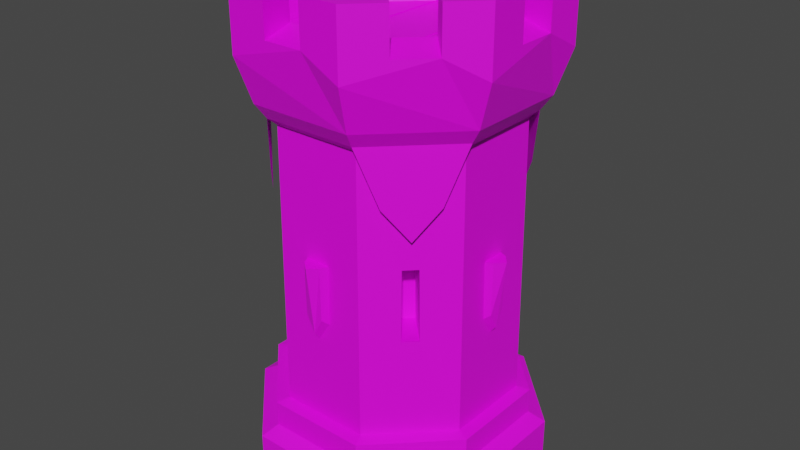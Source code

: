 # Source: FireTower.blend  (saved by Blender 2.81.16; exported with 4.5.12 LTS)
import bpy
from mathutils import Matrix  # noqa: F401  (used for matrix-valued properties, if any)

bpy.ops.wm.read_factory_settings(use_empty=True)
scene = bpy.context.scene
scene.name = 'Scene'

# ---- collections
col_collection = bpy.data.collections.new('Collection'); scene.collection.children.link(col_collection)

# ---- images (referenced by path relative to the original .blend; pixels are not part of the script)
import os
ASSET_DIR = os.environ.get("B2B_ASSET_DIR", "")  # directory of the original .blend (textures are referenced by path, not embedded)
HERE = os.path.dirname(os.path.abspath(__file__))  # packed textures are extracted next to this script under _unpacked/

def load_image(name, relpath, width, height, colorspace="sRGB"):
    """Load a texture the original file referenced (path relative to the .blend, or extracted next to this script)."""
    p = next((c for c in (os.path.join(HERE, relpath), os.path.join(ASSET_DIR, relpath)) if relpath and os.path.exists(c)), "")
    if p:
        img = bpy.data.images.load(p, check_existing=True)
        img.name = name
    else:  # same state as the original file: an image datablock whose file is absent (Cycles renders it pink)
        img = bpy.data.images.new(name, width, height)
        img.source = "FILE"
        img.filepath = "//" + (relpath or name)
    img.colorspace_settings.name = colorspace
    return img
img_colorpalette_png = load_image('ColorPalette.png', 'ColorPalette.png', 1024, 1024, 'sRGB')

# ---- materials (node trees are filled in below, after node groups)
mat_material_001 = bpy.data.materials.new('Material.001')
mat_material_001.use_transparent_shadow = False

# ---- material node trees
mat_material_001.use_nodes = True; mat_material_001.node_tree.nodes.clear()
_N = mat_material_001.node_tree.nodes; _L = mat_material_001.node_tree.links
n0 = _N.new('ShaderNodeOutputMaterial'); n0.name = 'Material Output'; n0.location = (300, 300)
n1 = _N.new('ShaderNodeBsdfPrincipled'); n1.name = 'Principled BSDF'; n1.location = (10, 300)
n1.distribution = 'GGX'
n1.subsurface_method = 'BURLEY'
n1.inputs[3].default_value = 1.45
n1.inputs[27].default_value = (0.0, 0.0, 0.0, 1.0)
n1.inputs[28].default_value = 1.0
n2 = _N.new('ShaderNodeTexImage'); n2.name = 'Image Texture'; n2.location = (-405, 232)
n2.image = img_colorpalette_png
_L.new(n1.outputs[0], n0.inputs[0])
_L.new(n2.outputs[0], n1.inputs[0])
n0.is_active_output = True

# ---- world
world_world = bpy.data.worlds.new('World'); scene.world = world_world
world_world.use_nodes = True; world_world.node_tree.nodes.clear()
_N = world_world.node_tree.nodes; _L = world_world.node_tree.links
n0 = _N.new('ShaderNodeOutputWorld'); n0.name = 'World Output'; n0.location = (300, 300)
n1 = _N.new('ShaderNodeBackground'); n1.name = 'Background'; n1.location = (10, 300)
n1.inputs[0].default_value = (0.05088, 0.05088, 0.05088, 1.0)
_L.new(n1.outputs[0], n0.inputs[0])
n0.is_active_output = True
world_world.color = (0.05088, 0.05088, 0.05088)
world_world.use_sun_shadow = False
world_world.sun_shadow_jitter_overblur = 0.0

# ---- meshes
me_cylinder_003 = bpy.data.meshes.new('Cylinder.003')
me_cylinder_003.from_pydata([(-1.113, 0.4732, 15.34), (-1.113, 0.4732, 1.526e-05), (-1.12, -0.4631, 15.34), (-1.12, -0.4631, 1.526e-05), (-0.4623, -1.13, 15.34), (-0.4623, -1.13, 1.526e-05), (0.4741, -1.137, 15.34), (0.4741, -1.137, 1.526e-05), (1.141, -0.4791, 15.34), (1.141, -0.4791, 1.526e-05), (1.148, 0.4572, 15.34), (1.148, 0.4572, 1.526e-05), (0.4901, 1.124, 15.34), (0.4901, 1.124, 1.526e-05), (-0.4463, 1.131, 15.34), (-0.4463, 1.131, 1.526e-05), (-0.9845, 0.4189, 17.5), (-0.9904, -0.4106, 17.5), (-0.408, -1.001, 17.5), (1.012, -0.4248, 17.5), (1.018, 0.4047, 17.5), (0.4216, -1.007, 17.5), (0.4357, 0.9955, 17.5), (-0.3938, 1.001, 17.5), (-0.666, 0.5902, 50.17), (-0.6743, -0.5865, 50.17), (-0.5793, -0.6828, 50.17), (0.6938, -0.5961, 50.17), (0.7021, 0.5806, 50.17), (0.5974, -0.6912, 50.17), (0.6071, 0.6769, 50.17), (-0.5696, 0.6852, 50.17), (-0.9845, 0.4189, 24.11), (-0.9904, -0.4106, 24.11), (-0.408, -1.001, 24.11), (1.012, -0.4248, 24.11), (1.018, 0.4047, 24.11), (0.4216, -1.007, 24.11), (0.4357, 0.9955, 24.11), (-0.3938, 1.001, 24.11), (-1.017, 0.4327, 103.2), (-1.023, -0.4239, 103.2), (-0.4217, -1.034, 103.2), (1.045, -0.4386, 103.2), (1.051, 0.418, 103.2), (0.4348, -1.04, 103.2), (0.4495, 1.028, 103.2), (-0.4071, 1.034, 103.2), (-1.132, 0.4813, 114.7), (-1.139, -0.4709, 114.7), (-0.4704, -1.149, 114.7), (1.16, -0.4872, 114.7), (1.167, 0.465, 114.7), (0.4818, -1.156, 114.7), (0.4981, 1.143, 114.7), (-0.4541, 1.15, 114.7), (-0.9002, 0.3833, 131.2), (-0.9056, -0.3762, 131.2), (-0.3724, -0.9171, 131.2), (0.928, -0.3892, 131.2), (0.9334, 0.3703, 131.2), (0.3871, -0.9224, 131.2), (0.4001, 0.9112, 131.2), (-0.3594, 0.9165, 131.2), (0.7079, -0.9329, 120.0), (0.9339, -0.71, 120.0), (0.5446, -0.7672, 131.2), (0.7706, -0.5444, 131.2), (1.162, -0.1698, 120.0), (1.164, 0.1476, 120.0), (0.9296, -0.1681, 131.2), (0.9318, 0.1493, 131.2), (0.9438, 0.691, 120.0), (0.721, 0.9171, 120.0), (0.7782, 0.5277, 131.2), (0.5553, 0.7537, 131.2), (0.1807, 1.145, 120.0), (-0.1367, 1.148, 120.0), (0.1791, 0.9127, 131.2), (-0.1383, 0.915, 131.2), (-0.6801, 0.927, 120.0), (-0.9061, 0.7041, 120.0), (-0.5168, 0.7613, 131.2), (-0.7428, 0.5385, 131.2), (-1.134, 0.1639, 120.0), (-1.137, -0.1535, 120.0), (-0.9018, 0.1622, 131.2), (-0.904, -0.1552, 131.2), (-0.916, -0.6969, 120.0), (-0.6932, -0.923, 120.0), (-0.7504, -0.5336, 131.2), (-0.5276, -0.7596, 131.2), (-0.153, -1.151, 120.0), (0.1644, -1.153, 120.0), (-0.1513, -0.9186, 131.2), (0.1661, -0.9209, 131.2), (-1.137, -0.1535, 131.2), (-1.139, -0.4709, 131.2), (-0.6932, -0.923, 131.2), (-0.4704, -1.149, 131.2), (1.164, 0.1476, 131.2), (1.167, 0.465, 131.2), (0.9339, -0.71, 131.2), (1.16, -0.4872, 131.2), (-0.1367, 1.148, 131.2), (-0.4541, 1.15, 131.2), (0.1644, -1.153, 131.2), (0.4818, -1.156, 131.2), (0.721, 0.9171, 131.2), (0.4981, 1.143, 131.2), (-0.9061, 0.7041, 131.2), (-1.132, 0.4813, 131.2), (0.7079, -0.9329, 131.2), (1.162, -0.1698, 131.2), (0.9438, 0.691, 131.2), (0.1807, 1.145, 131.2), (-0.6801, 0.927, 131.2), (-1.134, 0.1639, 131.2), (-0.916, -0.6969, 131.2), (-0.153, -1.151, 131.2), (-0.8204, -0.1788, 112.6), (-0.8216, -0.3421, 112.6), (-0.4518, -0.7172, 112.6), (-0.3371, -0.8335, 112.6), (0.8482, 0.1728, 112.6), (0.8493, 0.3362, 112.6), (0.7281, -0.4686, 112.6), (0.8445, -0.3539, 112.6), (-0.1619, 0.8314, 112.6), (-0.3253, 0.8325, 112.6), (0.1897, -0.8373, 112.6), (0.353, -0.8384, 112.6), (0.4795, 0.7113, 112.6), (0.3648, 0.8276, 112.6), (-0.7004, 0.4627, 112.6), (-0.8167, 0.348, 112.6), (0.4694, -0.7237, 112.6), (0.8456, -0.1905, 112.6), (0.7346, 0.4525, 112.6), (0.2015, 0.8288, 112.6), (-0.4416, 0.7178, 112.6), (-0.8179, 0.1846, 112.6), (-0.7069, -0.4584, 112.6), (-0.1737, -0.8347, 112.6), (-0.9361, 0.3984, 99.37), (-0.6535, 0.5849, 68.69), (-0.6617, -0.5813, 68.69), (-0.9417, -0.3909, 99.37), (-0.574, -0.6703, 68.69), (-0.3875, -0.9529, 99.37), (0.9639, -0.4043, 99.37), (0.6812, -0.5908, 68.69), (0.6895, 0.5754, 68.69), (0.9694, 0.385, 99.37), (0.4018, -0.9585, 99.37), (0.5923, -0.6785, 68.69), (0.4153, 0.947, 99.37), (0.6018, 0.6644, 68.69), (-0.5645, 0.6726, 68.69), (-0.374, 0.9526, 99.37), (-0.904, -0.1552, 122.1), (-0.9056, -0.3762, 120.4), (-0.5276, -0.7596, 122.1), (-0.3724, -0.9171, 120.4), (0.9318, 0.1493, 122.1), (0.9334, 0.3703, 120.4), (0.7706, -0.5444, 122.1), (0.928, -0.3892, 120.4), (-0.1383, 0.915, 122.1), (-0.3594, 0.9165, 120.4), (0.1661, -0.9209, 122.1), (0.3871, -0.9224, 120.4), (0.5553, 0.7537, 122.1), (0.4001, 0.9112, 120.4), (-0.7428, 0.5385, 122.1), (-0.9002, 0.3833, 120.4), (0.5446, -0.7672, 122.1), (0.9296, -0.1681, 122.1), (0.7782, 0.5277, 122.1), (0.1791, 0.9127, 122.1), (-0.5168, 0.7613, 122.1), (-0.9018, 0.1622, 122.1), (-0.7504, -0.5336, 122.1), (-0.1513, -0.9186, 122.1), (0.4694, -0.7237, 113.6), (0.7281, -0.4686, 113.6), (0.7346, 0.4525, 113.6), (0.4795, 0.7113, 113.6), (0.4795, 0.7113, 113.4), (0.3648, 0.8276, 113.4), (0.353, -0.8384, 113.4), (0.4694, -0.7237, 113.4), (0.1897, -0.8373, 113.6), (0.353, -0.8384, 113.6), (0.3648, 0.8276, 113.6), (0.2015, 0.8288, 113.6), (0.2015, 0.8288, 113.8), (-0.1619, 0.8314, 113.8), (-0.1737, -0.8347, 113.8), (0.1897, -0.8373, 113.8), (-0.1619, 0.8314, 113.5), (-0.3253, 0.8325, 113.5), (-0.3371, -0.8335, 113.5), (-0.1737, -0.8347, 113.5), (-0.4518, -0.7172, 113.7), (-0.3371, -0.8335, 113.7), (-0.3253, 0.8325, 113.7), (-0.4416, 0.7178, 113.7), (-0.4416, 0.7178, 113.7), (-0.7004, 0.4627, 113.7), (-0.7069, -0.4584, 113.7), (-0.4518, -0.7172, 113.7), (-0.8204, -0.1788, 113.6), (-0.8216, -0.3421, 113.6), (-0.7004, 0.4627, 113.6), (-0.8167, 0.348, 113.6), (-0.8179, 0.1846, 113.6), (-0.7069, -0.4584, 113.6), (0.8482, 0.1728, 113.4), (0.8493, 0.3362, 113.4), (0.7281, -0.4686, 113.4), (0.8445, -0.3539, 113.4), (0.8456, -0.1905, 113.4), (0.7346, 0.4525, 113.4), (-0.8908, -0.3702, 24.69), (-0.3661, -0.9024, 24.69), (0.3811, -0.9076, 24.69), (0.9133, -0.383, 24.69), (0.9186, 0.3643, 24.69), (0.119, 0.8954, 51.55), (-0.07853, 0.8968, 51.55), (-0.8855, 0.3771, 24.69), (-0.8735, -0.3632, 97.38), (-0.3589, -0.8852, 97.38), (0.3741, -0.8903, 97.38), (0.8961, -0.3757, 97.38), (0.9013, 0.3573, 97.38), (0.1516, 0.8839, 67.08), (-0.1113, 0.8858, 67.08), (-0.8683, 0.3698, 97.38), (0.36, -0.4503, 49.94), (0.4563, -0.3553, 49.94), (0.3548, -0.4377, 68.46), (0.4438, -0.35, 68.46), (-0.4004, -0.3164, 49.9), (-0.3054, -0.4127, 49.9), (-0.3878, -0.3113, 68.43), (-0.3001, -0.4002, 68.43), (-0.319, 0.431, 49.92), (-0.4153, 0.336, 49.92), (-0.3138, 0.4184, 68.45), (-0.4028, 0.3307, 68.45), (0.4418, 0.3239, 49.92), (0.3468, 0.4203, 49.92), (0.4292, 0.3188, 68.44), (0.3415, 0.4078, 68.44), (0.3939, 0.8965, 24.69), (-0.3534, 0.9017, 24.69), (0.3866, 0.8793, 97.38), (-0.3464, 0.8844, 97.38), (0.02024, 0.8961, 46.45), (0.02016, 0.8848, 67.08), (0.0207, 0.9618, 49.05), (-0.05057, 0.9609, 53.27), (0.02062, 1.028, 67.13), (-0.05267, 0.9654, 67.13), (0.09197, 0.9599, 53.27), (0.09391, 0.9644, 67.13), (0.8953, -0.1249, 51.29), (0.8967, 0.07267, 51.29), (0.884, -0.1345, 66.82), (0.8855, 0.08246, 66.82), (0.896, -0.0261, 46.18), (0.8847, -0.02602, 66.82), (0.9617, -0.02655, 48.79), (0.9608, 0.04472, 53.0), (1.028, -0.02647, 66.86), (0.9653, 0.04681, 66.86), (0.9598, -0.09782, 53.0), (0.9643, -0.09976, 66.86), (-0.1042, -0.8888, 51.42), (0.09331, -0.8908, 51.42), (-0.1182, -0.8773, 66.95), (0.1075, -0.8796, 66.95), (-0.005464, -0.8898, 46.31), (-0.00535, -0.8785, 66.95), (-0.006121, -0.9554, 48.92), (0.06515, -0.9547, 53.14), (-0.006245, -1.021, 67.0), (0.06723, -0.9593, 67.0), (-0.07738, -0.9533, 53.14), (-0.07934, -0.9578, 67.0), (-0.8774, 0.1339, 51.17), (-0.8794, -0.06364, 51.17), (-0.8732, 0.1358, 66.71), (-0.8752, -0.06572, 66.71), (-0.876, 0.03513, 46.06), (-0.8742, 0.03502, 66.71), (-0.9429, 0.03579, 48.64), (-0.9441, -0.03548, 52.86), (-1.017, 0.03591, 66.68), (-0.955, -0.03757, 66.71), (-0.9426, 0.1071, 52.86), (-0.9535, 0.109, 66.71), (-1.113, 0.4732, 8.663), (-1.113, 0.4732, 5.671), (0.4741, -1.137, 8.663), (0.4741, -1.137, 5.671), (0.4901, 1.124, 8.663), (0.4901, 1.124, 5.671), (1.141, -0.4791, 8.663), (1.141, -0.4791, 5.671), (-0.4463, 1.131, 5.671), (-0.4463, 1.131, 8.663), (-0.4623, -1.13, 8.663), (-0.4623, -1.13, 5.671), (1.148, 0.4572, 8.663), (1.148, 0.4572, 5.671), (-1.12, -0.4631, 8.663), (-1.12, -0.4631, 5.671), (-0.7992, 0.5334, 84.68), (-0.8205, -0.5137, 84.68), (-0.5087, -0.8301, 84.68), (0.835, -0.5314, 84.68), (0.853, 0.5031, 84.68), (0.5306, -0.8315, 84.68), (0.5317, 0.8289, 84.68), (-0.5109, 0.8176, 84.68), (-0.6551, 0.6755, 76.59), (-0.6646, -0.6719, 76.59), (0.6828, -0.6814, 76.59), (0.6924, 0.666, 76.59), (0.645, -0.7187, 84.68), (0.6851, -0.6792, 76.71), (0.7235, -0.6413, 84.68), (0.7341, 0.6237, 84.68), (0.6506, 0.7083, 84.68), (-0.6179, 0.7122, 84.68), (-0.6923, 0.6388, 84.68), (-0.701, -0.6349, 84.68), (-0.6282, -0.7088, 84.68)], [], [(11, 9, 7, 5, 3, 1, 15, 13), (314, 4, 2, 318), (308, 12, 10, 316), (313, 14, 12, 308), (306, 6, 4, 314), (316, 10, 8, 310), (4, 6, 21, 18), (310, 8, 6, 306), (318, 2, 0, 304), (304, 0, 14, 313), (22, 23, 39, 38), (2, 4, 18, 17), (12, 14, 23, 22), (0, 2, 17, 16), (10, 12, 22, 20), (8, 10, 20, 19), (14, 0, 16, 23), (6, 8, 19, 21), (150, 153, 44, 43), (19, 20, 36, 35), (16, 17, 33, 32), (23, 16, 32, 39), (18, 21, 37, 34), (21, 19, 35, 37), (17, 18, 34, 33), (20, 22, 38, 36), (224, 231, 32, 33), (225, 224, 33, 34), (228, 227, 35, 36), (227, 226, 37, 35), (257, 256, 38, 39), (226, 225, 34, 37), (256, 228, 36, 38), (231, 257, 39, 32), (31, 24, 249, 248), (227, 228, 236, 235), (149, 154, 45, 42), (156, 159, 47, 46), (154, 150, 43, 45), (159, 144, 40, 47), (147, 149, 42, 41), (44, 46, 54, 73, 72, 52), (144, 147, 41, 40), (225, 226, 234, 233), (153, 156, 46, 44), (148, 146, 246, 247), (152, 28, 252, 254), (260, 230, 263, 262), (29, 27, 241, 240), (89, 50, 99, 98), (46, 47, 55, 77, 76, 54), (43, 44, 52, 69, 68, 51), (40, 41, 49, 85, 84, 48), (47, 40, 48, 81, 80, 55), (42, 45, 53, 93, 92, 50), (45, 43, 51, 65, 64, 53), (41, 42, 50, 89, 88, 49), (87, 57, 161, 160), (73, 54, 109, 108), (77, 55, 105, 104), (69, 52, 101, 100), (85, 49, 97, 96), (81, 48, 111, 110), (93, 53, 107, 106), (65, 51, 103, 102), (53, 64, 112, 107), (65, 102, 67, 166), (51, 68, 113, 103), (93, 106, 95, 170), (52, 72, 114, 101), (98, 91, 162, 89), (54, 76, 115, 109), (96, 87, 160, 85), (55, 80, 116, 105), (81, 110, 83, 174), (48, 84, 117, 111), (77, 104, 79, 168), (49, 88, 118, 97), (73, 108, 75, 172), (50, 92, 119, 99), (100, 71, 164, 69), (57, 87, 96, 97), (58, 91, 98, 99), (60, 71, 100, 101), (59, 67, 102, 103), (63, 79, 104, 105), (61, 95, 106, 107), (62, 75, 108, 109), (56, 83, 110, 111), (66, 61, 107, 112), (178, 74, 114, 72), (70, 59, 103, 113), (179, 78, 115, 76), (74, 60, 101, 114), (80, 180, 82, 116), (78, 62, 109, 115), (84, 181, 86, 117), (82, 63, 105, 116), (88, 182, 90, 118), (86, 56, 111, 117), (119, 92, 183, 94), (90, 57, 97, 118), (64, 176, 66, 112), (94, 58, 99, 119), (68, 177, 70, 113), (172, 178, 72, 73), (61, 66, 176, 171), (168, 179, 76, 77), (91, 58, 163, 162), (63, 82, 180, 169), (81, 174, 180, 80), (71, 60, 165, 164), (85, 160, 181, 84), (59, 70, 177, 167), (67, 59, 167, 166), (56, 86, 181, 175), (89, 162, 182, 88), (79, 63, 169, 168), (93, 170, 183, 92), (60, 74, 178, 165), (95, 61, 171, 170), (57, 90, 182, 161), (65, 166, 176, 64), (75, 62, 173, 172), (69, 164, 177, 68), (62, 78, 179, 173), (83, 56, 175, 174), (58, 94, 183, 163), (239, 232, 147, 144), (232, 233, 149, 147), (235, 236, 153, 150), (234, 235, 150, 154), (258, 259, 159, 156), (233, 234, 154, 149), (236, 258, 156, 153), (259, 239, 144, 159), (231, 224, 232, 239), (121, 120, 160, 161), (123, 122, 162, 163), (125, 124, 164, 165), (127, 126, 166, 167), (129, 128, 168, 169), (131, 130, 170, 171), (133, 132, 172, 173), (135, 134, 174, 175), (136, 131, 171, 176), (126, 136, 176, 166), (137, 127, 167, 177), (124, 137, 177, 164), (138, 125, 165, 178), (132, 138, 178, 172), (139, 133, 173, 179), (128, 139, 179, 168), (140, 129, 169, 180), (134, 140, 180, 174), (141, 135, 175, 181), (120, 141, 181, 160), (142, 121, 161, 182), (122, 142, 182, 162), (143, 123, 163, 183), (130, 143, 183, 170), (134, 135, 215, 214), (142, 122, 211, 210), (129, 140, 207, 206), (128, 129, 201, 200), (130, 139, 196, 199), (130, 131, 193, 192), (131, 136, 191, 190), (126, 138, 186, 185), (138, 126, 220, 223), (184, 185, 186, 187), (132, 136, 184, 187), (138, 132, 187, 186), (136, 126, 185, 184), (188, 189, 190, 191), (136, 132, 188, 191), (132, 133, 189, 188), (133, 131, 190, 189), (192, 193, 194, 195), (139, 130, 192, 195), (133, 139, 195, 194), (131, 133, 194, 193), (196, 197, 198, 199), (143, 130, 199, 198), (139, 128, 197, 196), (128, 143, 198, 197), (200, 201, 202, 203), (143, 128, 200, 203), (123, 143, 203, 202), (129, 123, 202, 201), (204, 205, 206, 207), (122, 123, 205, 204), (140, 122, 204, 207), (123, 129, 206, 205), (208, 209, 210, 211), (122, 140, 208, 211), (140, 134, 209, 208), (134, 142, 210, 209), (212, 213, 217, 214, 215, 216), (135, 141, 216, 215), (141, 120, 212, 216), (142, 134, 214, 217), (120, 121, 213, 212), (121, 142, 217, 213), (218, 219, 223, 220, 221, 222), (126, 127, 221, 220), (125, 138, 223, 219), (127, 137, 222, 221), (124, 125, 219, 218), (137, 124, 218, 222), (26, 25, 224, 225), (27, 29, 226, 227), (30, 28, 228, 256), (24, 31, 257, 231), (146, 148, 233, 232), (155, 151, 235, 234), (152, 157, 258, 236), (158, 145, 239, 259), (145, 24, 231, 239), (25, 146, 232, 224), (31, 158, 259, 257), (148, 26, 225, 233), (29, 155, 234, 226), (151, 27, 227, 235), (28, 152, 236, 228), (157, 30, 256, 258), (240, 241, 243, 242), (155, 29, 240, 242), (27, 151, 243, 241), (151, 155, 242, 243), (244, 245, 247, 246), (25, 26, 245, 244), (26, 148, 247, 245), (146, 25, 244, 246), (248, 249, 251, 250), (158, 31, 248, 250), (24, 145, 251, 249), (145, 158, 250, 251), (252, 253, 255, 254), (157, 152, 254, 255), (30, 157, 255, 253), (28, 30, 253, 252), (230, 260, 229, 256, 257), (237, 261, 238, 259, 258), (238, 230, 257, 259), (229, 237, 258, 256), (230, 238, 265, 263), (262, 263, 265, 264), (266, 262, 264, 267), (261, 237, 267, 264), (237, 229, 266, 267), (238, 261, 264, 265), (229, 260, 262, 266), (272, 269, 275, 274), (269, 271, 277, 275), (274, 275, 277, 276), (278, 274, 276, 279), (273, 270, 279, 276), (270, 268, 278, 279), (271, 273, 276, 277), (268, 272, 274, 278), (284, 281, 287, 286), (281, 283, 289, 287), (286, 287, 289, 288), (290, 286, 288, 291), (285, 282, 291, 288), (282, 280, 290, 291), (283, 285, 288, 289), (280, 284, 286, 290), (296, 293, 299, 298), (293, 295, 301, 299), (298, 299, 301, 300), (302, 298, 300, 303), (297, 294, 303, 300), (294, 292, 302, 303), (295, 297, 300, 301), (292, 296, 298, 302), (1, 305, 312, 15), (305, 304, 313, 312), (3, 319, 305, 1), (319, 318, 304, 305), (9, 311, 307, 7), (311, 310, 306, 307), (11, 317, 311, 9), (317, 316, 310, 311), (7, 307, 315, 5), (307, 306, 314, 315), (15, 312, 309, 13), (312, 313, 308, 309), (13, 309, 317, 11), (309, 308, 316, 317), (5, 315, 319, 3), (315, 314, 318, 319), (153, 324, 335), (147, 321, 339), (154, 325, 332), (159, 327, 337), (324, 331, 335), (321, 329, 339), (327, 328, 337), (325, 330, 333, 332), (332, 333, 334), (332, 334, 150, 154), (334, 333, 323), (150, 334, 323), (335, 336, 156, 153), (335, 331, 336), (156, 336, 326), (336, 331, 326), (337, 328, 338), (337, 338, 144, 159), (144, 338, 320), (338, 328, 320), (339, 329, 340), (339, 340, 149, 147), (149, 340, 322), (340, 329, 322)])
_uv = me_cylinder_003.uv_layers.new(name='UVMap')
_uv.uv.foreach_set('vector', [0.04912, 0.8738, 0.04912, 0.8738, 0.04912, 0.8738, 0.04912, 0.8738, 0.04912, 0.8738, 0.04912, 0.8738, 0.04912, 0.8738, 0.04912, 0.8738, 0.04912, 0.8738, 0.04912, 0.8738, 0.04912, 0.8738, 0.04912, 0.8738, 0.04912, 0.8738, 0.04912, 0.8738, 0.04912, 0.8738, 0.04912, 0.8738, 0.04912, 0.8738, 0.04912, 0.8738, 0.04912, 0.8738, 0.04912, 0.8738, 0.04912, 0.8738, 0.04912, 0.8738, 0.04912, 0.8738, 0.04912, 0.8738, 0.04912, 0.8738, 0.04912, 0.8738, 0.04912, 0.8738, 0.04912, 0.8738, 0.04912, 0.8738, 0.04912, 0.8738, 0.04912, 0.8738, 0.04912, 0.8738, 0.04912, 0.8738, 0.04912, 0.8738, 0.04912, 0.8738, 0.04912, 0.8738, 0.04912, 0.8738, 0.04912, 0.8738, 0.04912, 0.8738, 0.04912, 0.8738, 0.04912, 0.8738, 0.04912, 0.8738, 0.04912, 0.8738, 0.04912, 0.8738, 0.04912, 0.8738, 0.04912, 0.8738, 0.04912, 0.8738, 0.04912, 0.8738, 0.04912, 0.8738, 0.04912, 0.8738, 0.04912, 0.8738, 0.04912, 0.8738, 0.04912, 0.8738, 0.04912, 0.8738, 0.04912, 0.8738, 0.04912, 0.8738, 0.04912, 0.8738, 0.04912, 0.8738, 0.04912, 0.8738, 0.04912, 0.8738, 0.04912, 0.8738, 0.04912, 0.8738, 0.04912, 0.8738, 0.04912, 0.8738, 0.04912, 0.8738, 0.04912, 0.8738, 0.04912, 0.8738, 0.04912, 0.8738, 0.04912, 0.8738, 0.04912, 0.8738, 0.04912, 0.8738, 0.04912, 0.8738, 0.04912, 0.8738, 0.04912, 0.8738, 0.04912, 0.8738, 0.04912, 0.8738, 0.8484, 0.4607, 0.8484, 0.4607, 0.8484, 0.4607, 0.8484, 0.4607, 0.04912, 0.8738, 0.04912, 0.8738, 0.04912, 0.8738, 0.04912, 0.8738, 0.04912, 0.8738, 0.04912, 0.8738, 0.04912, 0.8738, 0.04912, 0.8738, 0.04912, 0.8738, 0.04912, 0.8738, 0.04912, 0.8738, 0.04912, 0.8738, 0.04912, 0.8738, 0.04912, 0.8738, 0.04912, 0.8738, 0.04912, 0.8738, 0.04912, 0.8738, 0.04912, 0.8738, 0.04912, 0.8738, 0.04912, 0.8738, 0.04912, 0.8738, 0.04912, 0.8738, 0.04912, 0.8738, 0.04912, 0.8738, 0.04912, 0.8738, 0.04912, 0.8738, 0.04912, 0.8738, 0.04912, 0.8738, 0.04912, 0.8738, 0.04912, 0.8738, 0.04912, 0.8738, 0.04912, 0.8738, 0.04912, 0.8738, 0.04912, 0.8738, 0.04912, 0.8738, 0.04912, 0.8738, 0.04912, 0.8738, 0.04912, 0.8738, 0.04912, 0.8738, 0.04912, 0.8738, 0.04912, 0.8738, 0.04912, 0.8738, 0.04912, 0.8738, 0.04912, 0.8738, 0.04912, 0.8738, 0.04912, 0.8738, 0.04912, 0.8738, 0.04912, 0.8738, 0.04912, 0.8738, 0.04912, 0.8738, 0.04912, 0.8738, 0.04912, 0.8738, 0.04912, 0.8738, 0.04912, 0.8738, 0.04912, 0.8738, 0.04912, 0.8738, 0.04912, 0.8738, 0.04912, 0.8738, 0.04912, 0.8738, 0.04912, 0.8738, 0.04912, 0.8738, 0.04912, 0.8738, 0.04912, 0.8738, 0.04912, 0.8738, 0.04912, 0.8738, 0.04912, 0.8738, 0.04912, 0.8738, 0.04912, 0.8738, 0.8484, 0.4607, 0.8484, 0.4607, 0.8484, 0.4607, 0.8484, 0.4607, 0.8484, 0.4607, 0.8484, 0.4607, 0.8484, 0.4607, 0.8484, 0.4607, 0.8484, 0.4607, 0.8484, 0.4607, 0.8484, 0.4607, 0.8484, 0.4607, 0.8484, 0.4607, 0.8484, 0.4607, 0.8484, 0.4607, 0.8484, 0.4607, 0.8484, 0.4607, 0.8484, 0.4607, 0.8484, 0.4607, 0.8484, 0.4607, 0.04912, 0.8738, 0.04912, 0.8738, 0.04912, 0.8738, 0.04912, 0.8738, 0.04912, 0.8738, 0.04912, 0.8738, 0.8484, 0.4607, 0.8484, 0.4607, 0.8484, 0.4607, 0.8484, 0.4607, 0.04912, 0.8738, 0.04912, 0.8738, 0.04912, 0.8738, 0.04912, 0.8738, 0.8484, 0.4607, 0.8484, 0.4607, 0.8484, 0.4607, 0.8484, 0.4607, 0.04912, 0.8738, 0.04912, 0.8738, 0.04912, 0.8738, 0.04912, 0.8738, 0.04912, 0.8738, 0.04912, 0.8738, 0.04912, 0.8738, 0.04912, 0.8738, 0.3523, 0.8767, 0.3523, 0.8767, 0.3523, 0.8767, 0.3523, 0.8767, 0.04912, 0.8738, 0.04912, 0.8738, 0.04912, 0.8738, 0.04912, 0.8738, 0.04912, 0.8738, 0.04912, 0.8738, 0.04912, 0.8738, 0.04912, 0.8738, 0.04912, 0.8738, 0.04912, 0.8738, 0.04912, 0.8738, 0.04912, 0.8738, 0.04912, 0.8738, 0.04912, 0.8738, 0.04912, 0.8738, 0.04912, 0.8738, 0.04912, 0.8738, 0.04912, 0.8738, 0.04912, 0.8738, 0.04912, 0.8738, 0.04912, 0.8738, 0.04912, 0.8738, 0.04912, 0.8738, 0.04912, 0.8738, 0.04912, 0.8738, 0.04912, 0.8738, 0.04912, 0.8738, 0.04912, 0.8738, 0.04912, 0.8738, 0.04912, 0.8738, 0.04912, 0.8738, 0.04912, 0.8738, 0.04912, 0.8738, 0.04912, 0.8738, 0.04912, 0.8738, 0.04912, 0.8738, 0.04912, 0.8738, 0.04912, 0.8738, 0.04912, 0.8738, 0.04912, 0.8738, 0.04912, 0.8738, 0.04912, 0.8738, 0.04912, 0.8738, 0.04912, 0.8738, 0.04912, 0.8738, 0.04912, 0.8738, 0.04912, 0.8738, 0.04912, 0.8738, 0.04912, 0.8738, 0.04912, 0.8738, 0.04912, 0.8738, 0.04912, 0.8738, 0.04912, 0.8738, 0.04912, 0.8738, 0.04912, 0.8738, 0.04912, 0.8738, 0.04912, 0.8738, 0.04912, 0.8738, 0.04912, 0.8738, 0.04912, 0.8738, 0.04912, 0.8738, 0.04912, 0.8738, 0.04912, 0.8738, 0.04912, 0.8738, 0.04912, 0.8738, 0.04912, 0.8738, 0.04912, 0.8738, 0.04912, 0.8738, 0.04912, 0.8738, 0.04912, 0.8738, 0.04912, 0.8738, 0.04912, 0.8738, 0.04912, 0.8738, 0.04912, 0.8738, 0.04912, 0.8738, 0.04912, 0.8738, 0.04912, 0.8738, 0.04912, 0.8738, 0.04912, 0.8738, 0.04912, 0.8738, 0.04912, 0.8738, 0.04912, 0.8738, 0.04912, 0.8738, 0.04912, 0.8738, 0.04912, 0.8738, 0.04912, 0.8738, 0.04912, 0.8738, 0.04912, 0.8738, 0.04912, 0.8738, 0.04912, 0.8738, 0.04912, 0.8738, 0.04912, 0.8738, 0.04912, 0.8738, 0.04912, 0.8738, 0.04912, 0.8738, 0.04912, 0.8738, 0.04912, 0.8738, 0.04912, 0.8738, 0.04912, 0.8738, 0.04912, 0.8738, 0.04912, 0.8738, 0.04912, 0.8738, 0.04912, 0.8738, 0.04912, 0.8738, 0.04912, 0.8738, 0.04912, 0.8738, 0.04912, 0.8738, 0.04912, 0.8738, 0.04912, 0.8738, 0.04912, 0.8738, 0.04912, 0.8738, 0.04912, 0.8738, 0.04912, 0.8738, 0.04912, 0.8738, 0.04912, 0.8738, 0.04912, 0.8738, 0.04912, 0.8738, 0.04912, 0.8738, 0.04912, 0.8738, 0.04912, 0.8738, 0.04912, 0.8738, 0.04912, 0.8738, 0.04912, 0.8738, 0.04912, 0.8738, 0.04912, 0.8738, 0.04912, 0.8738, 0.04912, 0.8738, 0.04912, 0.8738, 0.04912, 0.8738, 0.04912, 0.8738, 0.04912, 0.8738, 0.04912, 0.8738, 0.04912, 0.8738, 0.04912, 0.8738, 0.04912, 0.8738, 0.04912, 0.8738, 0.04912, 0.8738, 0.04912, 0.8738, 0.04912, 0.8738, 0.04912, 0.8738, 0.04912, 0.8738, 0.04912, 0.8738, 0.04912, 0.8738, 0.04912, 0.8738, 0.04912, 0.8738, 0.04912, 0.8738, 0.04912, 0.8738, 0.04912, 0.8738, 0.04912, 0.8738, 0.04912, 0.8738, 0.04912, 0.8738, 0.04912, 0.8738, 0.04912, 0.8738, 0.04912, 0.8738, 0.04912, 0.8738, 0.04912, 0.8738, 0.04912, 0.8738, 0.04912, 0.8738, 0.04912, 0.8738, 0.04912, 0.8738, 0.04912, 0.8738, 0.04912, 0.8738, 0.04912, 0.8738, 0.04912, 0.8738, 0.04912, 0.8738, 0.04912, 0.8738, 0.04912, 0.8738, 0.04912, 0.8738, 0.04912, 0.8738, 0.04912, 0.8738, 0.04912, 0.8738, 0.04912, 0.8738, 0.04912, 0.8738, 0.04912, 0.8738, 0.04912, 0.8738, 0.04912, 0.8738, 0.04912, 0.8738, 0.04912, 0.8738, 0.04912, 0.8738, 0.04912, 0.8738, 0.04912, 0.8738, 0.04912, 0.8738, 0.04912, 0.8738, 0.04912, 0.8738, 0.04912, 0.8738, 0.04912, 0.8738, 0.04912, 0.8738, 0.04912, 0.8738, 0.04912, 0.8738, 0.04912, 0.8738, 0.04912, 0.8738, 0.04912, 0.8738, 0.04912, 0.8738, 0.04912, 0.8738, 0.04912, 0.8738, 0.04912, 0.8738, 0.04912, 0.8738, 0.04912, 0.8738, 0.04912, 0.8738, 0.04912, 0.8738, 0.04912, 0.8738, 0.04912, 0.8738, 0.04912, 0.8738, 0.04912, 0.8738, 0.04912, 0.8738, 0.04912, 0.8738, 0.04912, 0.8738, 0.04912, 0.8738, 0.04912, 0.8738, 0.04912, 0.8738, 0.04912, 0.8738, 0.04912, 0.8738, 0.04912, 0.8738, 0.04912, 0.8738, 0.04912, 0.8738, 0.04912, 0.8738, 0.04912, 0.8738, 0.04912, 0.8738, 0.04912, 0.8738, 0.04912, 0.8738, 0.04912, 0.8738, 0.04912, 0.8738, 0.04912, 0.8738, 0.04912, 0.8738, 0.04912, 0.8738, 0.04912, 0.8738, 0.04912, 0.8738, 0.04912, 0.8738, 0.04912, 0.8738, 0.04912, 0.8738, 0.04912, 0.8738, 0.04912, 0.8738, 0.04912, 0.8738, 0.04912, 0.8738, 0.04912, 0.8738, 0.04912, 0.8738, 0.04912, 0.8738, 0.04912, 0.8738, 0.04912, 0.8738, 0.04912, 0.8738, 0.04912, 0.8738, 0.04912, 0.8738, 0.04912, 0.8738, 0.04912, 0.8738, 0.04912, 0.8738, 0.04912, 0.8738, 0.04912, 0.8738, 0.04912, 0.8738, 0.04912, 0.8738, 0.04912, 0.8738, 0.04912, 0.8738, 0.04912, 0.8738, 0.04912, 0.8738, 0.04912, 0.8738, 0.04912, 0.8738, 0.04912, 0.8738, 0.04912, 0.8738, 0.04912, 0.8738, 0.04912, 0.8738, 0.04912, 0.8738, 0.04912, 0.8738, 0.04912, 0.8738, 0.04912, 0.8738, 0.04912, 0.8738, 0.04912, 0.8738, 0.04912, 0.8738, 0.04912, 0.8738, 0.04912, 0.8738, 0.04912, 0.8738, 0.04912, 0.8738, 0.04912, 0.8738, 0.04912, 0.8738, 0.04912, 0.8738, 0.04912, 0.8738, 0.04912, 0.8738, 0.04912, 0.8738, 0.04912, 0.8738, 0.04912, 0.8738, 0.04912, 0.8738, 0.04912, 0.8738, 0.04912, 0.8738, 0.04912, 0.8738, 0.04912, 0.8738, 0.04912, 0.8738, 0.04912, 0.8738, 0.04912, 0.8738, 0.04912, 0.8738, 0.04912, 0.8738, 0.04912, 0.8738, 0.04912, 0.8738, 0.04912, 0.8738, 0.04912, 0.8738, 0.04912, 0.8738, 0.04912, 0.8738, 0.04912, 0.8738, 0.04912, 0.8738, 0.04912, 0.8738, 0.04912, 0.8738, 0.04912, 0.8738, 0.04912, 0.8738, 0.04912, 0.8738, 0.04912, 0.8738, 0.04912, 0.8738, 0.04912, 0.8738, 0.04912, 0.8738, 0.04912, 0.8738, 0.04912, 0.8738, 0.04912, 0.8738, 0.04912, 0.8738, 0.04912, 0.8738, 0.04912, 0.8738, 0.04912, 0.8738, 0.04912, 0.8738, 0.04912, 0.8738, 0.04912, 0.8738, 0.04912, 0.8738, 0.04912, 0.8738, 0.04912, 0.8738, 0.04912, 0.8738, 0.04912, 0.8738, 0.04912, 0.8738, 0.04912, 0.8738, 0.04912, 0.8738, 0.04912, 0.8738, 0.04912, 0.8738, 0.04912, 0.8738, 0.04912, 0.8738, 0.04912, 0.8738, 0.04912, 0.8738, 0.04912, 0.8738, 0.04912, 0.8738, 0.04912, 0.8738, 0.04912, 0.8738, 0.04912, 0.8738, 0.04912, 0.8738, 0.04912, 0.8738, 0.04912, 0.8738, 0.04912, 0.8738, 0.04912, 0.8738, 0.04912, 0.8738, 0.04912, 0.8738, 0.04912, 0.8738, 0.04912, 0.8738, 0.04912, 0.8738, 0.04912, 0.8738, 0.04912, 0.8738, 0.04912, 0.8738, 0.04912, 0.8738, 0.04912, 0.8738, 0.04912, 0.8738, 0.04912, 0.8738, 0.04912, 0.8738, 0.04912, 0.8738, 0.04912, 0.8738, 0.04912, 0.8738, 0.04912, 0.8738, 0.04912, 0.8738, 0.04912, 0.8738, 0.04912, 0.8738, 0.04912, 0.8738, 0.04912, 0.8738, 0.04912, 0.8738, 0.04912, 0.8738, 0.04912, 0.8738, 0.04912, 0.8738, 0.04912, 0.8738, 0.04912, 0.8738, 0.04912, 0.8738, 0.04912, 0.8738, 0.04912, 0.8738, 0.04912, 0.8738, 0.04912, 0.8738, 0.04912, 0.8738, 0.04912, 0.8738, 0.04912, 0.8738, 0.04912, 0.8738, 0.04912, 0.8738, 0.04912, 0.8738, 0.04912, 0.8738, 0.04912, 0.8738, 0.04912, 0.8738, 0.04912, 0.8738, 0.04912, 0.8738, 0.04912, 0.8738, 0.04912, 0.8738, 0.04912, 0.8738, 0.04912, 0.8738, 0.04912, 0.8738, 0.04912, 0.8738, 0.04912, 0.8738, 0.04912, 0.8738, 0.04912, 0.8738, 0.04912, 0.8738, 0.04912, 0.8738, 0.04912, 0.8738, 0.04912, 0.8738, 0.04912, 0.8738, 0.04912, 0.8738, 0.04912, 0.8738, 0.04912, 0.8738, 0.04912, 0.8738, 0.04912, 0.8738, 0.04912, 0.8738, 0.04912, 0.8738, 0.04912, 0.8738, 0.04912, 0.8738, 0.04912, 0.8738, 0.04912, 0.8738, 0.04912, 0.8738, 0.04912, 0.8738, 0.04912, 0.8738, 0.04912, 0.8738, 0.04912, 0.8738, 0.04912, 0.8738, 0.04912, 0.8738, 0.04912, 0.8738, 0.04912, 0.8738, 0.04912, 0.8738, 0.04912, 0.8738, 0.04912, 0.8738, 0.04912, 0.8738, 0.04912, 0.8738, 0.04912, 0.8738, 0.04912, 0.8738, 0.04912, 0.8738, 0.04912, 0.8738, 0.04912, 0.8738, 0.04912, 0.8738, 0.04912, 0.8738, 0.04912, 0.8738, 0.04912, 0.8738, 0.04912, 0.8738, 0.04912, 0.8738, 0.04912, 0.8738, 0.04912, 0.8738, 0.04912, 0.8738, 0.04912, 0.8738, 0.04912, 0.8738, 0.04912, 0.8738, 0.04912, 0.8738, 0.04912, 0.8738, 0.04912, 0.8738, 0.04912, 0.8738, 0.04912, 0.8738, 0.04912, 0.8738, 0.04912, 0.8738, 0.04912, 0.8738, 0.04912, 0.8738, 0.04912, 0.8738, 0.04912, 0.8738, 0.04912, 0.8738, 0.04912, 0.8738, 0.04912, 0.8738, 0.04912, 0.8738, 0.04912, 0.8738, 0.04912, 0.8738, 0.04912, 0.8738, 0.04912, 0.8738, 0.04912, 0.8738, 0.04912, 0.8738, 0.04912, 0.8738, 0.04912, 0.8738, 0.04912, 0.8738, 0.04912, 0.8738, 0.04912, 0.8738, 0.04912, 0.8738, 0.04912, 0.8738, 0.04912, 0.8738, 0.04912, 0.8738, 0.04912, 0.8738, 0.04912, 0.8738, 0.04912, 0.8738, 0.04912, 0.8738, 0.04912, 0.8738, 0.04912, 0.8738, 0.04912, 0.8738, 0.04912, 0.8738, 0.04912, 0.8738, 0.04912, 0.8738, 0.04912, 0.8738, 0.04912, 0.8738, 0.04912, 0.8738, 0.8516, 0.6196, 0.8516, 0.6196, 0.8516, 0.6196, 0.8516, 0.6196, 0.04912, 0.8738, 0.04912, 0.8738, 0.04912, 0.8738, 0.04912, 0.8738, 0.04912, 0.8738, 0.04912, 0.8738, 0.04912, 0.8738, 0.04912, 0.8738, 0.04912, 0.8738, 0.04912, 0.8738, 0.04912, 0.8738, 0.04912, 0.8738, 0.04912, 0.8738, 0.04912, 0.8738, 0.04912, 0.8738, 0.04912, 0.8738, 0.8516, 0.6196, 0.8516, 0.6196, 0.8516, 0.6196, 0.8516, 0.6196, 0.8516, 0.6196, 0.8516, 0.6196, 0.8516, 0.6196, 0.8516, 0.6196, 0.04912, 0.8738, 0.04912, 0.8738, 0.04912, 0.8738, 0.04912, 0.8738, 0.04912, 0.8738, 0.04912, 0.8738, 0.04912, 0.8738, 0.04912, 0.8738, 0.8516, 0.6196, 0.8516, 0.6196, 0.8516, 0.6196, 0.8516, 0.6196, 0.04912, 0.8738, 0.04912, 0.8738, 0.04912, 0.8738, 0.04912, 0.8738, 0.04912, 0.8738, 0.04912, 0.8738, 0.04912, 0.8738, 0.04912, 0.8738, 0.04912, 0.8738, 0.04912, 0.8738, 0.04912, 0.8738, 0.04912, 0.8738, 0.8516, 0.6196, 0.8516, 0.6196, 0.8516, 0.6196, 0.8516, 0.6196, 0.04912, 0.8738, 0.04912, 0.8738, 0.04912, 0.8738, 0.04912, 0.8738, 0.04912, 0.8738, 0.04912, 0.8738, 0.04912, 0.8738, 0.04912, 0.8738, 0.04912, 0.8738, 0.04912, 0.8738, 0.04912, 0.8738, 0.04912, 0.8738, 0.8516, 0.6196, 0.8516, 0.6196, 0.8516, 0.6196, 0.8516, 0.6196, 0.04912, 0.8738, 0.04912, 0.8738, 0.04912, 0.8738, 0.04912, 0.8738, 0.04912, 0.8738, 0.04912, 0.8738, 0.04912, 0.8738, 0.04912, 0.8738, 0.04912, 0.8738, 0.04912, 0.8738, 0.04912, 0.8738, 0.04912, 0.8738, 0.8516, 0.6196, 0.8516, 0.6196, 0.8516, 0.6196, 0.8516, 0.6196, 0.04912, 0.8738, 0.04912, 0.8738, 0.04912, 0.8738, 0.04912, 0.8738, 0.04912, 0.8738, 0.04912, 0.8738, 0.04912, 0.8738, 0.04912, 0.8738, 0.04912, 0.8738, 0.04912, 0.8738, 0.04912, 0.8738, 0.04912, 0.8738, 0.8516, 0.6196, 0.8516, 0.6196, 0.8516, 0.6196, 0.8516, 0.6196, 0.04912, 0.8738, 0.04912, 0.8738, 0.04912, 0.8738, 0.04912, 0.8738, 0.04912, 0.8738, 0.04912, 0.8738, 0.04912, 0.8738, 0.04912, 0.8738, 0.8516, 0.6196, 0.8516, 0.6196, 0.8516, 0.6196, 0.8516, 0.6196, 0.8516, 0.6196, 0.8516, 0.6196, 0.8516, 0.6196, 0.8516, 0.6196, 0.04912, 0.8738, 0.04912, 0.8738, 0.04912, 0.8738, 0.04912, 0.8738, 0.04912, 0.8738, 0.04912, 0.8738, 0.04912, 0.8738, 0.04912, 0.8738, 0.04912, 0.8738, 0.04912, 0.8738, 0.04912, 0.8738, 0.04912, 0.8738, 0.8516, 0.6196, 0.8516, 0.6196, 0.8516, 0.6196, 0.8516, 0.6196, 0.8516, 0.6196, 0.8516, 0.6196, 0.04912, 0.8738, 0.04912, 0.8738, 0.04912, 0.8738, 0.04912, 0.8738, 0.04912, 0.8738, 0.04912, 0.8738, 0.04912, 0.8738, 0.04912, 0.8738, 0.04912, 0.8738, 0.04912, 0.8738, 0.04912, 0.8738, 0.04912, 0.8738, 0.04912, 0.8738, 0.04912, 0.8738, 0.04912, 0.8738, 0.04912, 0.8738, 0.04912, 0.8738, 0.04912, 0.8738, 0.04912, 0.8738, 0.04912, 0.8738, 0.8516, 0.6196, 0.8516, 0.6196, 0.8516, 0.6196, 0.8516, 0.6196, 0.8516, 0.6196, 0.8516, 0.6196, 0.04912, 0.8738, 0.04912, 0.8738, 0.04912, 0.8738, 0.04912, 0.8738, 0.04912, 0.8738, 0.04912, 0.8738, 0.04912, 0.8738, 0.04912, 0.8738, 0.04912, 0.8738, 0.04912, 0.8738, 0.04912, 0.8738, 0.04912, 0.8738, 0.04912, 0.8738, 0.04912, 0.8738, 0.04912, 0.8738, 0.04912, 0.8738, 0.04912, 0.8738, 0.04912, 0.8738, 0.04912, 0.8738, 0.04912, 0.8738, 0.04912, 0.8738, 0.04912, 0.8738, 0.04912, 0.8738, 0.04912, 0.8738, 0.04912, 0.8738, 0.04912, 0.8738, 0.04912, 0.8738, 0.04912, 0.8738, 0.04912, 0.8738, 0.04912, 0.8738, 0.04912, 0.8738, 0.04912, 0.8738, 0.04912, 0.8738, 0.04912, 0.8738, 0.04912, 0.8738, 0.04912, 0.8738, 0.04912, 0.8738, 0.04912, 0.8738, 0.04912, 0.8738, 0.04912, 0.8738, 0.04912, 0.8738, 0.04912, 0.8738, 0.04912, 0.8738, 0.04912, 0.8738, 0.04912, 0.8738, 0.04912, 0.8738, 0.04912, 0.8738, 0.04912, 0.8738, 0.04912, 0.8738, 0.04912, 0.8738, 0.04912, 0.8738, 0.04912, 0.8738, 0.04912, 0.8738, 0.04912, 0.8738, 0.04912, 0.8738, 0.04912, 0.8738, 0.04912, 0.8738, 0.04912, 0.8738, 0.04912, 0.8738, 0.04912, 0.8738, 0.04912, 0.8738, 0.04912, 0.8738, 0.04912, 0.8738, 0.04912, 0.8738, 0.04912, 0.8738, 0.04912, 0.8738, 0.04912, 0.8738, 0.04912, 0.8738, 0.04912, 0.8738, 0.04912, 0.8738, 0.04912, 0.8738, 0.04912, 0.8738, 0.04912, 0.8738, 0.04912, 0.8738, 0.04912, 0.8738, 0.04912, 0.8738, 0.04912, 0.8738, 0.04912, 0.8738, 0.04912, 0.8738, 0.04912, 0.8738, 0.04912, 0.8738, 0.04912, 0.8738, 0.04912, 0.8738, 0.04912, 0.8738, 0.04912, 0.8738, 0.04912, 0.8738, 0.04912, 0.8738, 0.04912, 0.8738, 0.04912, 0.8738, 0.04912, 0.8738, 0.04912, 0.8738, 0.04912, 0.8738, 0.04912, 0.8738, 0.04912, 0.8738, 0.04912, 0.8738, 0.04912, 0.8738, 0.04912, 0.8738, 0.04912, 0.8738, 0.04912, 0.8738, 0.04912, 0.8738, 0.04912, 0.8738, 0.04912, 0.8738, 0.04912, 0.8738, 0.04912, 0.8738, 0.04912, 0.8738, 0.04912, 0.8738, 0.04912, 0.8738, 0.04912, 0.8738, 0.04912, 0.8738, 0.04912, 0.8738, 0.04912, 0.8738, 0.04912, 0.8738, 0.04912, 0.8738, 0.04912, 0.8738, 0.04912, 0.8738, 0.04912, 0.8738, 0.04912, 0.8738, 0.04912, 0.8738, 0.04912, 0.8738, 0.04912, 0.8738, 0.04912, 0.8738, 0.04912, 0.8738, 0.04912, 0.8738, 0.04912, 0.8738, 0.04912, 0.8738, 0.04912, 0.8738, 0.04912, 0.8738, 0.04912, 0.8738, 0.04912, 0.8738, 0.04912, 0.8738, 0.04912, 0.8738, 0.04912, 0.8738, 0.04912, 0.8738, 0.04912, 0.8738, 0.04912, 0.8738, 0.04912, 0.8738, 0.04912, 0.8738, 0.04912, 0.8738, 0.04912, 0.8738, 0.04912, 0.8738, 0.04912, 0.8738, 0.04912, 0.8738, 0.04912, 0.8738, 0.04912, 0.8738, 0.04912, 0.8738, 0.04912, 0.8738, 0.04912, 0.8738, 0.04912, 0.8738, 0.04912, 0.8738, 0.04912, 0.8738, 0.04912, 0.8738, 0.04912, 0.8738, 0.04912, 0.8738, 0.04912, 0.8738, 0.04912, 0.8738, 0.04912, 0.8738, 0.04912, 0.8738, 0.04912, 0.8738, 0.04912, 0.8738, 0.04912, 0.8738, 0.04912, 0.8738, 0.04912, 0.8738, 0.04912, 0.8738, 0.04912, 0.8738, 0.04912, 0.8738, 0.04912, 0.8738, 0.3523, 0.8767, 0.3523, 0.8767, 0.3523, 0.8767, 0.3523, 0.8767, 0.8438, 0.4581, 0.8438, 0.4581, 0.8438, 0.4581, 0.8438, 0.4581, 0.8438, 0.4581, 0.8438, 0.4581, 0.8438, 0.4581, 0.8438, 0.4581, 0.3523, 0.8767, 0.3523, 0.8767, 0.3523, 0.8767, 0.3523, 0.8767, 0.3523, 0.8767, 0.3523, 0.8767, 0.3523, 0.8767, 0.3523, 0.8767, 0.3523, 0.8767, 0.3523, 0.8767, 0.3523, 0.8767, 0.3523, 0.8767, 0.3523, 0.8767, 0.3523, 0.8767, 0.3523, 0.8767, 0.3523, 0.8767, 0.3523, 0.8767, 0.3523, 0.8767, 0.3523, 0.8767, 0.3523, 0.8767, 0.3523, 0.8767, 0.3523, 0.8767, 0.3523, 0.8767, 0.3523, 0.8767, 0.8484, 0.4594, 0.8484, 0.4594, 0.8484, 0.4594, 0.8484, 0.4594, 0.8484, 0.4594, 0.8484, 0.4594, 0.8484, 0.4594, 0.8484, 0.4594, 0.3523, 0.8767, 0.3523, 0.8767, 0.3523, 0.8767, 0.3523, 0.8767, 0.3523, 0.8767, 0.3523, 0.8767, 0.3523, 0.8767, 0.3523, 0.8767, 0.3523, 0.8767, 0.3523, 0.8767, 0.3523, 0.8767, 0.3523, 0.8767, 0.3523, 0.8767, 0.3523, 0.8767, 0.3523, 0.8767, 0.3523, 0.8767, 0.3523, 0.8767, 0.3523, 0.8767, 0.3523, 0.8767, 0.3523, 0.8767, 0.3523, 0.8767, 0.3523, 0.8767, 0.3523, 0.8767, 0.3523, 0.8767, 0.8484, 0.4594, 0.8484, 0.4594, 0.8484, 0.4594, 0.8484, 0.4594, 0.8484, 0.4594, 0.8484, 0.4594, 0.8484, 0.4594, 0.8484, 0.4594, 0.3523, 0.8767, 0.3523, 0.8767, 0.3523, 0.8767, 0.3523, 0.8767, 0.3523, 0.8767, 0.3523, 0.8767, 0.3523, 0.8767, 0.3523, 0.8767, 0.3523, 0.8767, 0.3523, 0.8767, 0.3523, 0.8767, 0.3523, 0.8767, 0.3523, 0.8767, 0.3523, 0.8767, 0.3523, 0.8767, 0.3523, 0.8767, 0.3523, 0.8767, 0.3523, 0.8767, 0.3523, 0.8767, 0.3523, 0.8767, 0.3523, 0.8767, 0.3523, 0.8767, 0.3523, 0.8767, 0.3523, 0.8767, 0.8484, 0.4594, 0.8484, 0.4594, 0.8484, 0.4594, 0.8484, 0.4594, 0.8484, 0.4594, 0.8484, 0.4594, 0.8484, 0.4594, 0.8484, 0.4594, 0.3523, 0.8767, 0.3523, 0.8767, 0.3523, 0.8767, 0.3523, 0.8767, 0.3523, 0.8767, 0.3523, 0.8767, 0.3523, 0.8767, 0.3523, 0.8767, 0.3523, 0.8767, 0.3523, 0.8767, 0.3523, 0.8767, 0.3523, 0.8767, 0.3523, 0.8767, 0.3523, 0.8767, 0.3523, 0.8767, 0.3523, 0.8767, 0.04912, 0.8738, 0.04912, 0.8738, 0.04912, 0.8738, 0.04912, 0.8738, 0.04912, 0.8738, 0.04912, 0.8738, 0.04912, 0.8738, 0.04912, 0.8738, 0.04912, 0.8738, 0.04912, 0.8738, 0.04912, 0.8738, 0.04912, 0.8738, 0.04912, 0.8738, 0.04912, 0.8738, 0.04912, 0.8738, 0.04912, 0.8738, 0.04912, 0.8738, 0.04912, 0.8738, 0.04912, 0.8738, 0.04912, 0.8738, 0.04912, 0.8738, 0.04912, 0.8738, 0.04912, 0.8738, 0.04912, 0.8738, 0.04912, 0.8738, 0.04912, 0.8738, 0.04912, 0.8738, 0.04912, 0.8738, 0.04912, 0.8738, 0.04912, 0.8738, 0.04912, 0.8738, 0.04912, 0.8738, 0.04912, 0.8738, 0.04912, 0.8738, 0.04912, 0.8738, 0.04912, 0.8738, 0.04912, 0.8738, 0.04912, 0.8738, 0.04912, 0.8738, 0.04912, 0.8738, 0.04912, 0.8738, 0.04912, 0.8738, 0.04912, 0.8738, 0.04912, 0.8738, 0.04912, 0.8738, 0.04912, 0.8738, 0.04912, 0.8738, 0.04912, 0.8738, 0.04912, 0.8738, 0.04912, 0.8738, 0.04912, 0.8738, 0.04912, 0.8738, 0.04912, 0.8738, 0.04912, 0.8738, 0.04912, 0.8738, 0.04912, 0.8738, 0.04912, 0.8738, 0.04912, 0.8738, 0.04912, 0.8738, 0.04912, 0.8738, 0.04912, 0.8738, 0.04912, 0.8738, 0.04912, 0.8738, 0.04912, 0.8738, 0.2453, 0.7902, 0.2453, 0.7902, 0.2453, 0.7902, 0.2422, 0.7902, 0.2422, 0.7902, 0.2422, 0.7902, 0.2484, 0.7902, 0.2484, 0.7902, 0.2484, 0.7902, 0.2438, 0.7876, 0.2438, 0.7876, 0.2438, 0.7876, 0.2453, 0.7902, 0.2453, 0.7902, 0.2453, 0.7902, 0.2422, 0.7902, 0.2422, 0.7902, 0.2422, 0.7902, 0.2438, 0.7876, 0.2438, 0.7876, 0.2438, 0.7876, 0.2484, 0.7902, 0.2484, 0.7902, 0.2484, 0.7902, 0.2484, 0.7902, 0.8484, 0.4607, 0.8484, 0.4607, 0.8484, 0.4607, 0.8484, 0.4607, 0.8484, 0.4607, 0.8484, 0.4607, 0.8484, 0.4607, 0.2484, 0.7902, 0.2484, 0.7902, 0.2484, 0.7902, 0.2484, 0.7902, 0.2484, 0.7902, 0.2484, 0.7902, 0.8484, 0.4607, 0.8484, 0.4607, 0.8484, 0.4607, 0.8484, 0.4607, 0.8484, 0.4607, 0.8484, 0.4607, 0.8484, 0.4607, 0.2453, 0.7902, 0.2453, 0.7902, 0.2453, 0.7902, 0.2453, 0.7902, 0.2453, 0.7902, 0.2453, 0.7902, 0.8484, 0.4607, 0.8484, 0.4607, 0.8484, 0.4607, 0.8484, 0.4607, 0.8484, 0.4607, 0.8484, 0.4607, 0.8484, 0.4607, 0.2438, 0.7876, 0.2438, 0.7876, 0.2438, 0.7876, 0.2438, 0.7876, 0.2438, 0.7876, 0.2438, 0.7876, 0.8484, 0.4607, 0.8484, 0.4607, 0.8484, 0.4607, 0.8484, 0.4607, 0.8484, 0.4607, 0.8484, 0.4607, 0.8484, 0.4607, 0.2422, 0.7902, 0.2422, 0.7902, 0.2422, 0.7902, 0.2422, 0.7902, 0.2422, 0.7902, 0.2422, 0.7902])
me_cylinder_003.materials.append(mat_material_001)
me_cylinder_003.use_remesh_fix_poles = True
me_cylinder_003.use_remesh_preserve_attributes = False
me_cylinder_003.use_mirror_vertex_groups = False
me_cylinder_003.update()

# ---- objects
ob_cylinder_003 = bpy.data.objects.new('Cylinder.003', me_cylinder_003)

# ---- transforms, parenting, visibility, modifiers, constraints
ob_cylinder_003.location = (0.0, 0.0, 0.0)
ob_cylinder_003.scale = (0.5671, 0.5671, 0.0179)
ob_cylinder_003.lineart.crease_threshold = 0.0

# ---- collection membership
col_collection.objects.link(ob_cylinder_003)

# ---- scene / render settings (as saved in the file)
scene.frame_start = 1; scene.frame_end = 250; scene.frame_set(1)
scene.render.engine = 'BLENDER_EEVEE_NEXT'
scene.cycles.use_denoising = False
scene.cycles.samples = 128
scene.cycles.sampling_pattern = 'TABULATED_SOBOL'
scene.cycles.use_adaptive_sampling = False
scene.cycles.use_light_tree = False
scene.view_settings.view_transform = 'Filmic'
bpy.context.view_layer.update()

# ---- added for rendering (the .blend has no active camera and no usable light): camera, sun
cam_auto = bpy.data.cameras.new('AutoCamera')
cam_auto.lens = 50.0
cam_auto.sensor_width = 36.0
cam_auto.clip_end = 1000.0
ob_auto_camera = bpy.data.objects.new('AutoCamera', cam_auto)
scene.collection.objects.link(ob_auto_camera)
ob_auto_camera.location = (2.77255, -3.31928, 3.3854)
ob_auto_camera.rotation_euler = (1.09748, -7.21219e-08, 0.694738)
scene.camera = ob_auto_camera
light_auto_sun = bpy.data.lights.new('AutoSun', 'SUN')
light_auto_sun.energy = 3.0
light_auto_sun.angle = 0.0523599
ob_auto_sun = bpy.data.objects.new('AutoSun', light_auto_sun)
scene.collection.objects.link(ob_auto_sun)
ob_auto_sun.rotation_euler = (0.872665, 0.174533, 0.523599)
bpy.context.view_layer.update()
